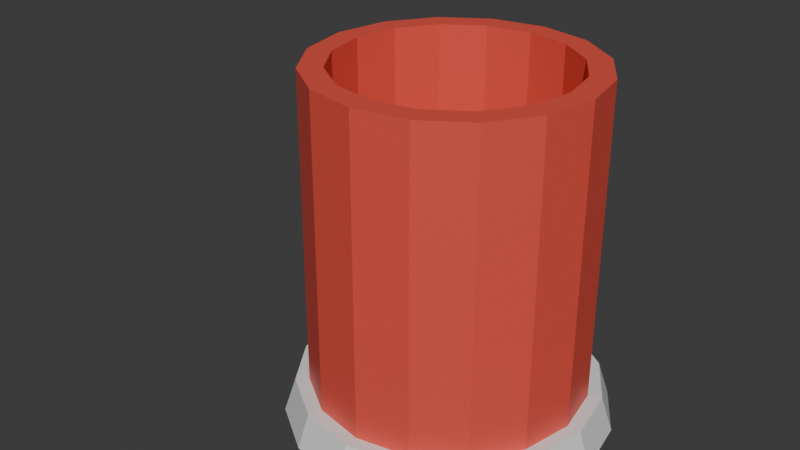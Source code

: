 # Source: BeerMug.blend  (saved by Blender 4.4.30; exported with 4.5.12 LTS)
import bpy
from mathutils import Matrix  # noqa: F401  (used for matrix-valued properties, if any)

bpy.ops.wm.read_factory_settings(use_empty=True)
scene = bpy.context.scene
scene.name = 'Scene'

# ---- collections
col_collection = bpy.data.collections.new('Collection'); scene.collection.children.link(col_collection)

# ---- materials (node trees are filled in below, after node groups)
mat_wood = bpy.data.materials.new('Wood')
mat_base = bpy.data.materials.new('Base')
mat_handle = bpy.data.materials.new('Handle')

# ---- material node trees
mat_wood.use_nodes = True; mat_wood.node_tree.nodes.clear()
_N = mat_wood.node_tree.nodes; _L = mat_wood.node_tree.links
n0 = _N.new('ShaderNodeBsdfPrincipled'); n0.name = 'Principled BSDF'; n0.location = (10, 300)
n0.inputs[0].default_value = (0.8001, 0.08766, 0.06047, 1.0)
n1 = _N.new('ShaderNodeOutputMaterial'); n1.name = 'Material Output'; n1.location = (300, 300)
_L.new(n0.outputs[0], n1.inputs[0])
n1.is_active_output = True
mat_base.use_nodes = True; mat_base.node_tree.nodes.clear()
_N = mat_base.node_tree.nodes; _L = mat_base.node_tree.links
n0 = _N.new('ShaderNodeBsdfPrincipled'); n0.name = 'Principled BSDF'; n0.location = (10, 300)
n1 = _N.new('ShaderNodeOutputMaterial'); n1.name = 'Material Output'; n1.location = (300, 300)
_L.new(n0.outputs[0], n1.inputs[0])
n1.is_active_output = True
mat_handle.use_nodes = True; mat_handle.node_tree.nodes.clear()
_N = mat_handle.node_tree.nodes; _L = mat_handle.node_tree.links
n0 = _N.new('ShaderNodeBsdfPrincipled'); n0.name = 'Principled BSDF'; n0.location = (10, 300)
n1 = _N.new('ShaderNodeOutputMaterial'); n1.name = 'Material Output'; n1.location = (300, 300)
_L.new(n0.outputs[0], n1.inputs[0])
n1.is_active_output = True

# ---- world
world_world = bpy.data.worlds.new('World'); scene.world = world_world
world_world.use_nodes = True; world_world.node_tree.nodes.clear()
_N = world_world.node_tree.nodes; _L = world_world.node_tree.links
n0 = _N.new('ShaderNodeOutputWorld'); n0.name = 'World Output'; n0.location = (300, 300)
n1 = _N.new('ShaderNodeBackground'); n1.name = 'Background'; n1.location = (10, 300)
n1.inputs[0].default_value = (0.05088, 0.05088, 0.05088, 1.0)
_L.new(n1.outputs[0], n0.inputs[0])
n0.is_active_output = True
world_world.color = (0.05088, 0.05088, 0.05088)
world_world.sun_shadow_jitter_overblur = 0.0

# ---- meshes
me_cylinder = bpy.data.meshes.new('Cylinder')
me_cylinder.from_pydata([(2.633e-11, 0.05377, -0.05), (0.0, 0.05, 0.05852), (0.02058, 0.04968, -0.05), (0.01913, 0.04619, 0.05852), (0.03802, 0.03802, -0.05), (0.03536, 0.03536, 0.05852), (0.04968, 0.02058, -0.05), (0.04619, 0.01913, 0.05852), (0.05377, 3.51e-11, -0.05), (0.05, 0.0, 0.05852), (0.04968, -0.02058, -0.05), (0.04619, -0.01913, 0.05852), (0.03802, -0.03802, -0.05), (0.03536, -0.03536, 0.05852), (0.02058, -0.04968, -0.05), (0.01913, -0.04619, 0.05852), (2.633e-11, -0.05377, -0.05), (0.0, -0.05, 0.05852), (-0.02058, -0.04968, -0.05), (-0.01913, -0.04619, 0.05852), (-0.03802, -0.03802, -0.05), (-0.03536, -0.03536, 0.05852), (-0.04968, -0.02058, -0.05), (-0.04619, -0.01913, 0.05852), (-0.05377, 3.51e-11, -0.05), (-0.05, 0.0, 0.05852), (-0.04968, 0.02058, -0.05), (-0.04619, 0.01913, 0.05852), (-0.03802, 0.03802, -0.05), (-0.03536, 0.03536, 0.05852), (-0.02058, 0.04968, -0.05), (-0.01913, 0.04619, 0.05852), (0.0, 0.05, -0.03925), (0.01913, 0.04619, -0.03925), (0.03536, 0.03536, -0.03925), (0.04619, 0.01913, -0.03925), (0.05, 0.0, -0.03925), (0.04619, -0.01913, -0.03925), (0.03536, -0.03536, -0.03925), (0.01913, -0.04619, -0.03925), (0.0, -0.05, -0.03925), (-0.01913, -0.04619, -0.03925), (-0.03536, -0.03536, -0.03925), (-0.04619, -0.01913, -0.03925), (-0.05, 0.0, -0.03925), (-0.04619, 0.01913, -0.03925), (-0.03536, 0.03536, -0.03925), (-0.01913, 0.04619, -0.03925), (2.633e-11, 0.05918, -0.05), (0.02265, 0.05468, -0.05), (0.02106, 0.05084, -0.03925), (0.04185, 0.04185, -0.05), (0.03891, 0.03891, -0.03925), (0.05468, 0.02265, -0.05), (0.05084, 0.02106, -0.03925), (0.05918, -4.05e-11, -0.05), (0.05503, -7.03e-11, -0.03925), (0.05468, -0.02265, -0.05), (0.05084, -0.02106, -0.03925), (0.04185, -0.04185, -0.05), (0.03891, -0.03891, -0.03925), (0.02265, -0.05468, -0.05), (0.02106, -0.05084, -0.03925), (2.633e-11, -0.05918, -0.05), (0.0, -0.05503, -0.03925), (-0.02265, -0.05468, -0.05), (-0.02106, -0.05084, -0.03925), (-0.04185, -0.04185, -0.05), (-0.03891, -0.03891, -0.03925), (-0.05468, -0.02265, -0.05), (-0.05084, -0.02106, -0.03925), (-0.05918, -4.05e-11, -0.05), (-0.05503, -7.03e-11, -0.03925), (-0.05468, 0.02265, -0.05), (-0.05084, 0.02106, -0.03925), (-0.04185, 0.04185, -0.05), (-0.03891, 0.03891, -0.03925), (-0.02265, 0.05468, -0.05), (-0.02106, 0.05084, -0.03925), (0.0, 0.05503, -0.03925), (0.01588, 0.03833, 0.05852), (-9.912e-11, 0.04149, 0.05852), (0.02933, 0.02933, 0.05852), (0.03833, 0.01588, 0.05852), (0.04149, -7.93e-11, 0.05852), (0.03833, -0.01588, 0.05852), (0.02933, -0.02933, 0.05852), (0.01588, -0.03833, 0.05852), (-9.912e-11, -0.04149, 0.05852), (-0.01588, -0.03833, 0.05852), (-0.02933, -0.02933, 0.05852), (-0.03833, -0.01588, 0.05852), (-0.04149, -7.93e-11, 0.05852), (-0.03833, 0.01588, 0.05852), (-0.02933, 0.02933, 0.05852), (-0.01588, 0.03833, 0.05852), (0.01588, 0.03833, -0.03555), (-9.912e-11, 0.04149, -0.03555), (0.02933, 0.02933, -0.03555), (0.03833, 0.01588, -0.03555), (0.04149, -7.93e-11, -0.03555), (0.03833, -0.01588, -0.03555), (0.02933, -0.02933, -0.03555), (0.01588, -0.03833, -0.03555), (-9.912e-11, -0.04149, -0.03555), (-0.01588, -0.03833, -0.03555), (-0.02933, -0.02933, -0.03555), (-0.03833, -0.01588, -0.03555), (-0.04149, -7.93e-11, -0.03555), (-0.03833, 0.01588, -0.03555), (-0.02933, 0.02933, -0.03555), (-0.01588, 0.03833, -0.03555)], [], [(32, 1, 3, 33), (33, 3, 5, 34), (34, 5, 7, 35), (35, 7, 9, 36), (36, 9, 11, 37), (37, 11, 13, 38), (38, 13, 15, 39), (39, 15, 17, 40), (40, 17, 19, 41), (41, 19, 21, 42), (42, 21, 23, 43), (43, 23, 25, 44), (44, 25, 27, 45), (45, 27, 29, 46), (13, 11, 85, 86), (46, 29, 31, 47), (47, 31, 1, 32), (0, 2, 4, 6, 8, 10, 12, 14, 16, 18, 20, 22, 24, 26, 28, 30), (43, 44, 72, 70), (2, 0, 48, 49), (44, 45, 74, 72), (28, 26, 73, 75), (10, 8, 55, 57), (45, 46, 76, 74), (32, 33, 50, 79), (18, 16, 63, 65), (46, 47, 78, 76), (33, 34, 52, 50), (47, 32, 79, 78), (26, 24, 71, 73), (8, 6, 53, 55), (34, 35, 54, 52), (35, 36, 56, 54), (16, 14, 61, 63), (77, 78, 79, 48), (75, 76, 78, 77), (73, 74, 76, 75), (71, 72, 74, 73), (69, 70, 72, 71), (67, 68, 70, 69), (65, 66, 68, 67), (63, 64, 66, 65), (61, 62, 64, 63), (59, 60, 62, 61), (57, 58, 60, 59), (55, 56, 58, 57), (53, 54, 56, 55), (51, 52, 54, 53), (49, 50, 52, 51), (48, 79, 50, 49), (20, 18, 65, 67), (42, 43, 70, 68), (12, 10, 57, 59), (30, 28, 75, 77), (41, 42, 68, 66), (40, 41, 66, 64), (4, 2, 49, 51), (22, 20, 67, 69), (39, 40, 64, 62), (14, 12, 59, 61), (0, 30, 77, 48), (38, 39, 62, 60), (37, 38, 60, 58), (6, 4, 51, 53), (24, 22, 69, 71), (36, 37, 58, 56), (87, 86, 102, 103), (23, 21, 90, 91), (1, 31, 95, 81), (9, 7, 83, 84), (19, 17, 88, 89), (29, 27, 93, 94), (5, 3, 80, 82), (15, 13, 86, 87), (25, 23, 91, 92), (11, 9, 84, 85), (21, 19, 89, 90), (31, 29, 94, 95), (7, 5, 82, 83), (17, 15, 87, 88), (3, 1, 81, 80), (27, 25, 92, 93), (96, 97, 111, 110, 109, 108, 107, 106, 105, 104, 103, 102, 101, 100, 99, 98), (95, 94, 110, 111), (88, 87, 103, 104), (80, 81, 97, 96), (81, 95, 111, 97), (89, 88, 104, 105), (82, 80, 96, 98), (90, 89, 105, 106), (83, 82, 98, 99), (91, 90, 106, 107), (84, 83, 99, 100), (92, 91, 107, 108), (85, 84, 100, 101), (93, 92, 108, 109), (86, 85, 101, 102), (94, 93, 109, 110)])
me_cylinder.polygons.foreach_set('material_index', [0, 0, 0, 0, 0, 0, 0, 0, 0, 0, 0, 0, 0, 0, 0, 0, 0, 1, 1, 1, 1, 1, 1, 1, 1, 1, 1, 1, 1, 1, 1, 1, 1, 1, 1, 1, 1, 1, 1, 1, 1, 1, 1, 1, 1, 1, 1, 1, 1, 1, 1, 1, 1, 1, 1, 1, 1, 1, 1, 1, 1, 1, 1, 1, 1, 1, 0, 0, 0, 0, 0, 0, 0, 0, 0, 0, 0, 0, 0, 0, 0, 0, 0, 0, 0, 0, 0, 0, 0, 0, 0, 0, 0, 0, 0, 0, 0, 0])
_uv = me_cylinder.uv_layers.new(name='UVMap')
_uv.uv.foreach_set('vector', [1.0, 0.5496, 1.0, 1.0, 0.9375, 1.0, 0.9375, 0.5496, 0.9375, 0.5496, 0.9375, 1.0, 0.875, 1.0, 0.875, 0.5496, 0.875, 0.5496, 0.875, 1.0, 0.8125, 1.0, 0.8125, 0.5496, 0.8125, 0.5496, 0.8125, 1.0, 0.75, 1.0, 0.75, 0.5496, 0.75, 0.5496, 0.75, 1.0, 0.6875, 1.0, 0.6875, 0.5496, 0.6875, 0.5496, 0.6875, 1.0, 0.625, 1.0, 0.625, 0.5496, 0.625, 0.5496, 0.625, 1.0, 0.5625, 1.0, 0.5625, 0.5496, 0.5625, 0.5496, 0.5625, 1.0, 0.5, 1.0, 0.5, 0.5496, 0.5, 0.5496, 0.5, 1.0, 0.4375, 1.0, 0.4375, 0.5496, 0.4375, 0.5496, 0.4375, 1.0, 0.375, 1.0, 0.375, 0.5496, 0.375, 0.5496, 0.375, 1.0, 0.3125, 1.0, 0.3125, 0.5496, 0.3125, 0.5496, 0.3125, 1.0, 0.25, 1.0, 0.25, 0.5496, 0.25, 0.5496, 0.25, 1.0, 0.1875, 1.0, 0.1875, 0.5496, 0.1875, 0.5496, 0.1875, 1.0, 0.125, 1.0, 0.125, 0.5496, 0.625, 1.0, 0.6875, 1.0, 0.6875, 1.0, 0.625, 1.0, 0.125, 0.5496, 0.125, 1.0, 0.0625, 1.0, 0.0625, 0.5496, 0.0625, 0.5496, 0.0625, 1.0, 0.0, 1.0, 0.0, 0.5496, 0.75, 0.49, 0.8418, 0.4717, 0.9197, 0.4197, 0.9717, 0.3418, 0.99, 0.25, 0.9717, 0.1582, 0.9197, 0.08029, 0.8418, 0.02827, 0.75, 0.01, 0.6582, 0.02827, 0.5803, 0.08029, 0.5283, 0.1582, 0.51, 0.25, 0.5283, 0.3418, 0.5803, 0.4197, 0.6582, 0.4717, 0.3125, 0.5496, 0.25, 0.5496, 0.25, 0.5496, 0.3125, 0.5496, 0.8418, 0.4717, 0.75, 0.49, 0.75, 0.49, 0.8418, 0.4717, 0.25, 0.5496, 0.1875, 0.5496, 0.1875, 0.5496, 0.25, 0.5496, 0.5803, 0.4197, 0.5283, 0.3418, 0.5283, 0.3418, 0.5803, 0.4197, 0.9717, 0.1582, 0.99, 0.25, 0.99, 0.25, 0.9717, 0.1582, 0.1875, 0.5496, 0.125, 0.5496, 0.125, 0.5496, 0.1875, 0.5496, 1.0, 0.5496, 0.9375, 0.5496, 0.9375, 0.5496, 1.0, 0.5496, 0.6582, 0.02827, 0.75, 0.01, 0.75, 0.01, 0.6582, 0.02827, 0.125, 0.5496, 0.0625, 0.5496, 0.0625, 0.5496, 0.125, 0.5496, 0.9375, 0.5496, 0.875, 0.5496, 0.875, 0.5496, 0.9375, 0.5496, 0.0625, 0.5496, 0.0, 0.5496, 0.0, 0.5496, 0.0625, 0.5496, 0.5283, 0.3418, 0.51, 0.25, 0.51, 0.25, 0.5283, 0.3418, 0.99, 0.25, 0.9717, 0.3418, 0.9717, 0.3418, 0.99, 0.25, 0.875, 0.5496, 0.8125, 0.5496, 0.8125, 0.5496, 0.875, 0.5496, 0.8125, 0.5496, 0.75, 0.5496, 0.75, 0.5496, 0.8125, 0.5496, 0.75, 0.01, 0.8418, 0.02827, 0.8418, 0.02827, 0.75, 0.01, 0.0625, 0.5, 0.0625, 0.5496, 0.0, 0.5496, 0.0, 0.5, 0.125, 0.5, 0.125, 0.5496, 0.0625, 0.5496, 0.0625, 0.5, 0.1875, 0.5, 0.1875, 0.5496, 0.125, 0.5496, 0.125, 0.5, 0.25, 0.5, 0.25, 0.5496, 0.1875, 0.5496, 0.1875, 0.5, 0.3125, 0.5, 0.3125, 0.5496, 0.25, 0.5496, 0.25, 0.5, 0.375, 0.5, 0.375, 0.5496, 0.3125, 0.5496, 0.3125, 0.5, 0.4375, 0.5, 0.4375, 0.5496, 0.375, 0.5496, 0.375, 0.5, 0.5, 0.5, 0.5, 0.5496, 0.4375, 0.5496, 0.4375, 0.5, 0.5625, 0.5, 0.5625, 0.5496, 0.5, 0.5496, 0.5, 0.5, 0.625, 0.5, 0.625, 0.5496, 0.5625, 0.5496, 0.5625, 0.5, 0.6875, 0.5, 0.6875, 0.5496, 0.625, 0.5496, 0.625, 0.5, 0.75, 0.5, 0.75, 0.5496, 0.6875, 0.5496, 0.6875, 0.5, 0.8125, 0.5, 0.8125, 0.5496, 0.75, 0.5496, 0.75, 0.5, 0.875, 0.5, 0.875, 0.5496, 0.8125, 0.5496, 0.8125, 0.5, 0.9375, 0.5, 0.9375, 0.5496, 0.875, 0.5496, 0.875, 0.5, 1.0, 0.5, 1.0, 0.5496, 0.9375, 0.5496, 0.9375, 0.5, 0.5803, 0.08029, 0.6582, 0.02827, 0.6582, 0.02827, 0.5803, 0.08029, 0.375, 0.5496, 0.3125, 0.5496, 0.3125, 0.5496, 0.375, 0.5496, 0.9197, 0.08029, 0.9717, 0.1582, 0.9717, 0.1582, 0.9197, 0.08029, 0.6582, 0.4717, 0.5803, 0.4197, 0.5803, 0.4197, 0.6582, 0.4717, 0.4375, 0.5496, 0.375, 0.5496, 0.375, 0.5496, 0.4375, 0.5496, 0.5, 0.5496, 0.4375, 0.5496, 0.4375, 0.5496, 0.5, 0.5496, 0.9197, 0.4197, 0.8418, 0.4717, 0.8418, 0.4717, 0.9197, 0.4197, 0.5283, 0.1582, 0.5803, 0.08029, 0.5803, 0.08029, 0.5283, 0.1582, 0.5625, 0.5496, 0.5, 0.5496, 0.5, 0.5496, 0.5625, 0.5496, 0.8418, 0.02827, 0.9197, 0.08029, 0.9197, 0.08029, 0.8418, 0.02827, 0.75, 0.49, 0.6582, 0.4717, 0.6582, 0.4717, 0.75, 0.49, 0.625, 0.5496, 0.5625, 0.5496, 0.5625, 0.5496, 0.625, 0.5496, 0.6875, 0.5496, 0.625, 0.5496, 0.625, 0.5496, 0.6875, 0.5496, 0.9717, 0.3418, 0.9197, 0.4197, 0.9197, 0.4197, 0.9717, 0.3418, 0.51, 0.25, 0.5283, 0.1582, 0.5283, 0.1582, 0.51, 0.25, 0.75, 0.5496, 0.6875, 0.5496, 0.6875, 0.5496, 0.75, 0.5496, 0.5625, 1.0, 0.625, 1.0, 0.625, 1.0, 0.5625, 1.0, 0.3125, 1.0, 0.375, 1.0, 0.375, 1.0, 0.3125, 1.0, 0.0, 1.0, 0.0625, 1.0, 0.0625, 1.0, 0.0, 1.0, 0.75, 1.0, 0.8125, 1.0, 0.8125, 1.0, 0.75, 1.0, 0.4375, 1.0, 0.5, 1.0, 0.5, 1.0, 0.4375, 1.0, 0.125, 1.0, 0.1875, 1.0, 0.1875, 1.0, 0.125, 1.0, 0.875, 1.0, 0.9375, 1.0, 0.9375, 1.0, 0.875, 1.0, 0.5625, 1.0, 0.625, 1.0, 0.625, 1.0, 0.5625, 1.0, 0.25, 1.0, 0.3125, 1.0, 0.3125, 1.0, 0.25, 1.0, 0.6875, 1.0, 0.75, 1.0, 0.75, 1.0, 0.6875, 1.0, 0.375, 1.0, 0.4375, 1.0, 0.4375, 1.0, 0.375, 1.0, 0.0625, 1.0, 0.125, 1.0, 0.125, 1.0, 0.0625, 1.0, 0.8125, 1.0, 0.875, 1.0, 0.875, 1.0, 0.8125, 1.0, 0.5, 1.0, 0.5625, 1.0, 0.5625, 1.0, 0.5, 1.0, 0.9375, 1.0, 1.0, 1.0, 1.0, 1.0, 0.9375, 1.0, 0.1875, 1.0, 0.25, 1.0, 0.25, 1.0, 0.1875, 1.0, 0.3418, 0.4717, 0.25, 0.49, 0.1582, 0.4717, 0.08029, 0.4197, 0.02827, 0.3418, 0.01, 0.25, 0.02827, 0.1582, 0.08029, 0.08029, 0.1582, 0.02827, 0.25, 0.01, 0.3418, 0.02827, 0.4197, 0.08029, 0.4717, 0.1582, 0.49, 0.25, 0.4717, 0.3418, 0.4197, 0.4197, 0.0625, 1.0, 0.125, 1.0, 0.125, 1.0, 0.0625, 1.0, 0.5, 1.0, 0.5625, 1.0, 0.5625, 1.0, 0.5, 1.0, 0.9375, 1.0, 1.0, 1.0, 1.0, 1.0, 0.9375, 1.0, 0.0, 1.0, 0.0625, 1.0, 0.0625, 1.0, 0.0, 1.0, 0.4375, 1.0, 0.5, 1.0, 0.5, 1.0, 0.4375, 1.0, 0.875, 1.0, 0.9375, 1.0, 0.9375, 1.0, 0.875, 1.0, 0.375, 1.0, 0.4375, 1.0, 0.4375, 1.0, 0.375, 1.0, 0.8125, 1.0, 0.875, 1.0, 0.875, 1.0, 0.8125, 1.0, 0.3125, 1.0, 0.375, 1.0, 0.375, 1.0, 0.3125, 1.0, 0.75, 1.0, 0.8125, 1.0, 0.8125, 1.0, 0.75, 1.0, 0.25, 1.0, 0.3125, 1.0, 0.3125, 1.0, 0.25, 1.0, 0.6875, 1.0, 0.75, 1.0, 0.75, 1.0, 0.6875, 1.0, 0.1875, 1.0, 0.25, 1.0, 0.25, 1.0, 0.1875, 1.0, 0.625, 1.0, 0.6875, 1.0, 0.6875, 1.0, 0.625, 1.0, 0.125, 1.0, 0.1875, 1.0, 0.1875, 1.0, 0.125, 1.0])
me_cylinder.materials.append(mat_wood)
me_cylinder.materials.append(mat_base)
me_cylinder.update()
me_nurbspath = bpy.data.meshes.new('NurbsPath')
me_nurbspath.from_pydata([(0.197, -0.005, 0.01405), (0.197, 0.005, 0.01405), (0.1948, 0.01, 0.02243), (0.1926, 0.005, 0.03082), (0.1926, -0.005, 0.03082), (0.1948, -0.01, 0.02243), (0.1962, -0.005, 0.1), (0.1962, 0.005, 0.1), (0.1943, 0.01, 0.09158), (0.1925, 0.005, 0.08313), (0.1925, -0.005, 0.08313), (0.1943, -0.01, 0.09158), (0.1962, -0.005, 0.1), (0.1962, 0.005, 0.1), (0.1943, 0.01, 0.09158), (0.1925, 0.005, 0.08313), (0.1925, -0.005, 0.08313), (0.1943, -0.01, 0.09158), (0.1908, -0.005, 0.1011), (0.1908, 0.005, 0.1011), (0.1894, 0.01, 0.09254), (0.188, 0.005, 0.08399), (0.188, -0.005, 0.08399), (0.1894, -0.01, 0.09254), (0.1857, -0.005, 0.1018), (0.1857, 0.005, 0.1018), (0.1848, 0.01, 0.09316), (0.184, 0.005, 0.08454), (0.184, -0.005, 0.08454), (0.1848, -0.01, 0.09316), (0.1809, -0.005, 0.1021), (0.1809, 0.005, 0.1021), (0.1806, 0.01, 0.09346), (0.1803, 0.005, 0.08481), (0.1803, -0.005, 0.08481), (0.1806, -0.01, 0.09346), (0.1763, -0.005, 0.1021), (0.1763, 0.005, 0.1021), (0.1766, 0.01, 0.09347), (0.177, 0.005, 0.08481), (0.177, -0.005, 0.08481), (0.1766, -0.01, 0.09347), (0.172, -0.005, 0.1018), (0.172, 0.005, 0.1018), (0.173, 0.01, 0.09318), (0.174, 0.005, 0.08459), (0.174, -0.005, 0.08459), (0.173, -0.01, 0.09318), (0.1678, -0.005, 0.1011), (0.1678, 0.005, 0.1011), (0.1696, 0.01, 0.09263), (0.1714, 0.005, 0.08416), (0.1714, -0.005, 0.08416), (0.1696, -0.01, 0.09263), (0.1639, -0.005, 0.1001), (0.1639, 0.005, 0.1001), (0.1665, 0.01, 0.09182), (0.1691, 0.005, 0.08355), (0.1691, -0.005, 0.08355), (0.1665, -0.01, 0.09182), (0.1603, -0.005, 0.09875), (0.1603, 0.005, 0.09875), (0.1636, 0.01, 0.09077), (0.167, 0.005, 0.0828), (0.167, -0.005, 0.0828), (0.1636, -0.01, 0.09077), (0.1568, -0.005, 0.0971), (0.1568, 0.005, 0.0971), (0.161, 0.01, 0.0895), (0.1652, 0.005, 0.08191), (0.1652, -0.005, 0.08191), (0.161, -0.01, 0.0895), (0.1537, -0.005, 0.09516), (0.1537, 0.005, 0.09516), (0.1586, 0.01, 0.08802), (0.1635, 0.005, 0.08088), (0.1635, -0.005, 0.08088), (0.1586, -0.01, 0.08802), (0.1508, -0.005, 0.09296), (0.1508, 0.005, 0.09296), (0.1564, 0.01, 0.08634), (0.162, 0.005, 0.07972), (0.162, -0.005, 0.07972), (0.1564, -0.01, 0.08634), (0.1482, -0.005, 0.09054), (0.1482, 0.005, 0.09054), (0.1544, 0.01, 0.08448), (0.1606, 0.005, 0.07842), (0.1606, -0.005, 0.07842), (0.1544, -0.01, 0.08448), (0.1459, -0.005, 0.08794), (0.1459, 0.005, 0.08794), (0.1526, 0.01, 0.08246), (0.1593, 0.005, 0.07699), (0.1593, -0.005, 0.07699), (0.1526, -0.01, 0.08246), (0.1438, -0.005, 0.08518), (0.1438, 0.005, 0.08518), (0.151, 0.01, 0.08029), (0.1581, 0.005, 0.0754), (0.1581, -0.005, 0.0754), (0.151, -0.01, 0.08029), (0.142, -0.005, 0.0823), (0.142, 0.005, 0.0823), (0.1495, 0.01, 0.07799), (0.157, 0.005, 0.07367), (0.157, -0.005, 0.07367), (0.1495, -0.01, 0.07799), (0.1405, -0.005, 0.07932), (0.1405, 0.005, 0.07932), (0.1483, 0.01, 0.07556), (0.1561, 0.005, 0.07181), (0.1561, -0.005, 0.07181), (0.1483, -0.01, 0.07556), (0.1391, -0.005, 0.07626), (0.1391, 0.005, 0.07626), (0.1471, 0.01, 0.07304), (0.1552, 0.005, 0.06982), (0.1552, -0.005, 0.06982), (0.1471, -0.01, 0.07304), (0.138, -0.005, 0.07313), (0.138, 0.005, 0.07313), (0.1462, 0.01, 0.07042), (0.1544, 0.005, 0.06771), (0.1544, -0.005, 0.06771), (0.1462, -0.01, 0.07042), (0.137, -0.005, 0.06995), (0.137, 0.005, 0.06995), (0.1454, 0.01, 0.06773), (0.1538, 0.005, 0.06551), (0.1538, -0.005, 0.06551), (0.1454, -0.01, 0.06773), (0.1363, -0.005, 0.06673), (0.1363, 0.005, 0.06673), (0.1448, 0.01, 0.06498), (0.1532, 0.005, 0.06323), (0.1532, -0.005, 0.06323), (0.1448, -0.01, 0.06498), (0.1357, -0.005, 0.06348), (0.1357, 0.005, 0.06348), (0.1443, 0.01, 0.06218), (0.1528, 0.005, 0.06089), (0.1528, -0.005, 0.06089), (0.1443, -0.01, 0.06218), (0.1353, -0.005, 0.06021), (0.1353, 0.005, 0.06021), (0.1439, 0.01, 0.05936), (0.1525, 0.005, 0.05851), (0.1525, -0.005, 0.05851), (0.1439, -0.01, 0.05936), (0.135, -0.005, 0.05693), (0.135, 0.005, 0.05693), (0.1437, 0.01, 0.05652), (0.1523, 0.005, 0.05611), (0.1523, -0.005, 0.05611), (0.1437, -0.01, 0.05652), (0.135, -0.005, 0.05365), (0.135, 0.005, 0.05365), (0.1436, 0.01, 0.05368), (0.1523, 0.005, 0.05372), (0.1523, -0.005, 0.05372), (0.1436, -0.01, 0.05368), (0.1351, -0.005, 0.05037), (0.1351, 0.005, 0.05037), (0.1437, 0.01, 0.05086), (0.1524, 0.005, 0.05135), (0.1524, -0.005, 0.05135), (0.1437, -0.01, 0.05086), (0.1353, -0.005, 0.04711), (0.1353, 0.005, 0.04711), (0.144, 0.01, 0.04807), (0.1526, 0.005, 0.04903), (0.1526, -0.005, 0.04903), (0.144, -0.01, 0.04807), (0.1358, -0.005, 0.04388), (0.1358, 0.005, 0.04388), (0.1443, 0.01, 0.04532), (0.1529, 0.005, 0.04677), (0.1529, -0.005, 0.04677), (0.1443, -0.01, 0.04532), (0.1364, -0.005, 0.04067), (0.1364, 0.005, 0.04067), (0.1449, 0.01, 0.04263), (0.1533, 0.005, 0.04459), (0.1533, -0.005, 0.04459), (0.1449, -0.01, 0.04263), (0.1373, -0.005, 0.03752), (0.1373, 0.005, 0.03752), (0.1456, 0.01, 0.04002), (0.1539, 0.005, 0.04253), (0.1539, -0.005, 0.04253), (0.1456, -0.01, 0.04002), (0.1383, -0.005, 0.03442), (0.1383, 0.005, 0.03442), (0.1464, 0.01, 0.0375), (0.1545, 0.005, 0.04058), (0.1545, -0.005, 0.04058), (0.1464, -0.01, 0.0375), (0.1396, -0.005, 0.03138), (0.1396, 0.005, 0.03138), (0.1474, 0.01, 0.03508), (0.1553, 0.005, 0.03877), (0.1553, -0.005, 0.03877), (0.1474, -0.01, 0.03508), (0.1411, -0.005, 0.02844), (0.1411, 0.005, 0.02844), (0.1486, 0.01, 0.03278), (0.1561, 0.005, 0.03711), (0.1561, -0.005, 0.03711), (0.1486, -0.01, 0.03278), (0.143, -0.005, 0.02561), (0.143, 0.005, 0.02561), (0.15, 0.01, 0.03061), (0.1571, 0.005, 0.0356), (0.1571, -0.005, 0.0356), (0.15, -0.01, 0.03061), (0.145, -0.005, 0.02293), (0.145, 0.005, 0.02293), (0.1516, 0.01, 0.02859), (0.1582, 0.005, 0.03425), (0.1582, -0.005, 0.03425), (0.1516, -0.01, 0.02859), (0.1474, -0.005, 0.02043), (0.1474, 0.005, 0.02043), (0.1534, 0.01, 0.02673), (0.1593, 0.005, 0.03304), (0.1593, -0.005, 0.03304), (0.1534, -0.01, 0.02673), (0.1501, -0.005, 0.01815), (0.1501, 0.005, 0.01815), (0.1554, 0.01, 0.02505), (0.1606, 0.005, 0.03196), (0.1606, -0.005, 0.03196), (0.1554, -0.01, 0.02505), (0.1531, -0.005, 0.01613), (0.1531, 0.005, 0.01613), (0.1576, 0.01, 0.02357), (0.162, 0.005, 0.031), (0.162, -0.005, 0.031), (0.1576, -0.01, 0.02357), (0.1564, -0.005, 0.01441), (0.1564, 0.005, 0.01441), (0.16, 0.01, 0.02228), (0.1636, 0.005, 0.03016), (0.1636, -0.005, 0.03016), (0.16, -0.01, 0.02228), (0.1599, -0.005, 0.01302), (0.1599, 0.005, 0.01302), (0.1627, 0.01, 0.02122), (0.1654, 0.005, 0.02943), (0.1654, -0.005, 0.02943), (0.1627, -0.01, 0.02122), (0.1637, -0.005, 0.01196), (0.1637, 0.005, 0.01196), (0.1656, 0.01, 0.0204), (0.1676, 0.005, 0.02884), (0.1676, -0.005, 0.02884), (0.1656, -0.01, 0.0204), (0.1677, -0.005, 0.01124), (0.1677, 0.005, 0.01124), (0.1688, 0.01, 0.01982), (0.17, 0.005, 0.02841), (0.17, -0.005, 0.02841), (0.1688, -0.01, 0.01982), (0.1719, -0.005, 0.01086), (0.1719, 0.005, 0.01086), (0.1723, 0.01, 0.01951), (0.1728, 0.005, 0.02816), (0.1728, -0.005, 0.02816), (0.1723, -0.01, 0.01951), (0.1764, -0.005, 0.01082), (0.1764, 0.005, 0.01082), (0.1762, 0.01, 0.01948), (0.1759, 0.005, 0.02814), (0.1759, -0.005, 0.02814), (0.1762, -0.01, 0.01948), (0.1811, -0.005, 0.01112), (0.1811, 0.005, 0.01112), (0.1803, 0.01, 0.01974), (0.1795, 0.005, 0.02837), (0.1795, -0.005, 0.02837), (0.1803, -0.01, 0.01974), (0.1861, -0.005, 0.01176), (0.1861, 0.005, 0.01176), (0.1848, 0.01, 0.02031), (0.1834, 0.005, 0.02887), (0.1834, -0.005, 0.02887), (0.1848, -0.01, 0.02031), (0.1914, -0.005, 0.01273), (0.1914, 0.005, 0.01273), (0.1896, 0.01, 0.02121), (0.1878, 0.005, 0.02968), (0.1878, -0.005, 0.02968), (0.1896, -0.01, 0.02121), (0.197, -0.005, 0.01405), (0.197, 0.005, 0.01405), (0.1948, 0.01, 0.02243), (0.1926, 0.005, 0.03082), (0.1926, -0.005, 0.03082), (0.1948, -0.01, 0.02243)], [], [(2, 0, 1), (2, 5, 0), (3, 5, 2), (3, 4, 5), (8, 10, 9), (8, 11, 10), (7, 11, 8), (7, 6, 11), (12, 18, 23, 17), (13, 19, 18, 12), (14, 20, 19, 13), (15, 21, 20, 14), (16, 22, 21, 15), (17, 23, 22, 16), (18, 24, 29, 23), (19, 25, 24, 18), (20, 26, 25, 19), (21, 27, 26, 20), (22, 28, 27, 21), (23, 29, 28, 22), (24, 30, 35, 29), (25, 31, 30, 24), (26, 32, 31, 25), (27, 33, 32, 26), (28, 34, 33, 27), (29, 35, 34, 28), (30, 36, 41, 35), (31, 37, 36, 30), (32, 38, 37, 31), (33, 39, 38, 32), (34, 40, 39, 33), (35, 41, 40, 34), (36, 42, 47, 41), (37, 43, 42, 36), (38, 44, 43, 37), (39, 45, 44, 38), (40, 46, 45, 39), (41, 47, 46, 40), (42, 48, 53, 47), (43, 49, 48, 42), (44, 50, 49, 43), (45, 51, 50, 44), (46, 52, 51, 45), (47, 53, 52, 46), (48, 54, 59, 53), (49, 55, 54, 48), (50, 56, 55, 49), (51, 57, 56, 50), (52, 58, 57, 51), (53, 59, 58, 52), (54, 60, 65, 59), (55, 61, 60, 54), (56, 62, 61, 55), (57, 63, 62, 56), (58, 64, 63, 57), (59, 65, 64, 58), (60, 66, 71, 65), (61, 67, 66, 60), (62, 68, 67, 61), (63, 69, 68, 62), (64, 70, 69, 63), (65, 71, 70, 64), (66, 72, 77, 71), (67, 73, 72, 66), (68, 74, 73, 67), (69, 75, 74, 68), (70, 76, 75, 69), (71, 77, 76, 70), (72, 78, 83, 77), (73, 79, 78, 72), (74, 80, 79, 73), (75, 81, 80, 74), (76, 82, 81, 75), (77, 83, 82, 76), (78, 84, 89, 83), (79, 85, 84, 78), (80, 86, 85, 79), (81, 87, 86, 80), (82, 88, 87, 81), (83, 89, 88, 82), (84, 90, 95, 89), (85, 91, 90, 84), (86, 92, 91, 85), (87, 93, 92, 86), (88, 94, 93, 87), (89, 95, 94, 88), (90, 96, 101, 95), (91, 97, 96, 90), (92, 98, 97, 91), (93, 99, 98, 92), (94, 100, 99, 93), (95, 101, 100, 94), (96, 102, 107, 101), (97, 103, 102, 96), (98, 104, 103, 97), (99, 105, 104, 98), (100, 106, 105, 99), (101, 107, 106, 100), (102, 108, 113, 107), (103, 109, 108, 102), (104, 110, 109, 103), (105, 111, 110, 104), (106, 112, 111, 105), (107, 113, 112, 106), (108, 114, 119, 113), (109, 115, 114, 108), (110, 116, 115, 109), (111, 117, 116, 110), (112, 118, 117, 111), (113, 119, 118, 112), (114, 120, 125, 119), (115, 121, 120, 114), (116, 122, 121, 115), (117, 123, 122, 116), (118, 124, 123, 117), (119, 125, 124, 118), (120, 126, 131, 125), (121, 127, 126, 120), (122, 128, 127, 121), (123, 129, 128, 122), (124, 130, 129, 123), (125, 131, 130, 124), (126, 132, 137, 131), (127, 133, 132, 126), (128, 134, 133, 127), (129, 135, 134, 128), (130, 136, 135, 129), (131, 137, 136, 130), (132, 138, 143, 137), (133, 139, 138, 132), (134, 140, 139, 133), (135, 141, 140, 134), (136, 142, 141, 135), (137, 143, 142, 136), (138, 144, 149, 143), (139, 145, 144, 138), (140, 146, 145, 139), (141, 147, 146, 140), (142, 148, 147, 141), (143, 149, 148, 142), (144, 150, 155, 149), (145, 151, 150, 144), (146, 152, 151, 145), (147, 153, 152, 146), (148, 154, 153, 147), (149, 155, 154, 148), (150, 156, 161, 155), (151, 157, 156, 150), (152, 158, 157, 151), (153, 159, 158, 152), (154, 160, 159, 153), (155, 161, 160, 154), (156, 162, 167, 161), (157, 163, 162, 156), (158, 164, 163, 157), (159, 165, 164, 158), (160, 166, 165, 159), (161, 167, 166, 160), (162, 168, 173, 167), (163, 169, 168, 162), (164, 170, 169, 163), (165, 171, 170, 164), (166, 172, 171, 165), (167, 173, 172, 166), (168, 174, 179, 173), (169, 175, 174, 168), (170, 176, 175, 169), (171, 177, 176, 170), (172, 178, 177, 171), (173, 179, 178, 172), (174, 180, 185, 179), (175, 181, 180, 174), (176, 182, 181, 175), (177, 183, 182, 176), (178, 184, 183, 177), (179, 185, 184, 178), (180, 186, 191, 185), (181, 187, 186, 180), (182, 188, 187, 181), (183, 189, 188, 182), (184, 190, 189, 183), (185, 191, 190, 184), (186, 192, 197, 191), (187, 193, 192, 186), (188, 194, 193, 187), (189, 195, 194, 188), (190, 196, 195, 189), (191, 197, 196, 190), (192, 198, 203, 197), (193, 199, 198, 192), (194, 200, 199, 193), (195, 201, 200, 194), (196, 202, 201, 195), (197, 203, 202, 196), (198, 204, 209, 203), (199, 205, 204, 198), (200, 206, 205, 199), (201, 207, 206, 200), (202, 208, 207, 201), (203, 209, 208, 202), (204, 210, 215, 209), (205, 211, 210, 204), (206, 212, 211, 205), (207, 213, 212, 206), (208, 214, 213, 207), (209, 215, 214, 208), (210, 216, 221, 215), (211, 217, 216, 210), (212, 218, 217, 211), (213, 219, 218, 212), (214, 220, 219, 213), (215, 221, 220, 214), (216, 222, 227, 221), (217, 223, 222, 216), (218, 224, 223, 217), (219, 225, 224, 218), (220, 226, 225, 219), (221, 227, 226, 220), (222, 228, 233, 227), (223, 229, 228, 222), (224, 230, 229, 223), (225, 231, 230, 224), (226, 232, 231, 225), (227, 233, 232, 226), (228, 234, 239, 233), (229, 235, 234, 228), (230, 236, 235, 229), (231, 237, 236, 230), (232, 238, 237, 231), (233, 239, 238, 232), (234, 240, 245, 239), (235, 241, 240, 234), (236, 242, 241, 235), (237, 243, 242, 236), (238, 244, 243, 237), (239, 245, 244, 238), (240, 246, 251, 245), (241, 247, 246, 240), (242, 248, 247, 241), (243, 249, 248, 242), (244, 250, 249, 243), (245, 251, 250, 244), (246, 252, 257, 251), (247, 253, 252, 246), (248, 254, 253, 247), (249, 255, 254, 248), (250, 256, 255, 249), (251, 257, 256, 250), (252, 258, 263, 257), (253, 259, 258, 252), (254, 260, 259, 253), (255, 261, 260, 254), (256, 262, 261, 255), (257, 263, 262, 256), (258, 264, 269, 263), (259, 265, 264, 258), (260, 266, 265, 259), (261, 267, 266, 260), (262, 268, 267, 261), (263, 269, 268, 262), (264, 270, 275, 269), (265, 271, 270, 264), (266, 272, 271, 265), (267, 273, 272, 266), (268, 274, 273, 267), (269, 275, 274, 268), (270, 276, 281, 275), (271, 277, 276, 270), (272, 278, 277, 271), (273, 279, 278, 272), (274, 280, 279, 273), (275, 281, 280, 274), (276, 282, 287, 281), (277, 283, 282, 276), (278, 284, 283, 277), (279, 285, 284, 278), (280, 286, 285, 279), (281, 287, 286, 280), (282, 288, 293, 287), (283, 289, 288, 282), (284, 290, 289, 283), (285, 291, 290, 284), (286, 292, 291, 285), (287, 293, 292, 286), (288, 294, 299, 293), (289, 295, 294, 288), (290, 296, 295, 289), (291, 297, 296, 290), (292, 298, 297, 291), (293, 299, 298, 292)])
me_nurbspath.polygons.foreach_set('use_smooth', [True] * 290)
_uv = me_nurbspath.uv_layers.new(name='UVMap')
_uv.uv.foreach_set('vector', [0.4, 0.0, 0.0, 0.0, 0.2, 0.0, 0.4, 0.0, 1.0, 0.0, 0.0, 0.0, 0.6, 0.0, 1.0, 0.0, 0.4, 0.0, 0.6, 0.0, 0.8, 0.0, 1.0, 0.0, 0.4, 0.0, 0.8, 0.0, 0.6, 0.0, 0.4, 0.0, 1.0, 0.0, 0.8, 0.0, 0.2, 0.0, 1.0, 0.0, 0.4, 0.0, 0.2, 0.0, 0.0, 0.0, 1.0, 0.0, 0.0, 1.0, 0.02128, 1.0, 0.02128, 0.8333, 0.0, 0.8333, 0.0, 0.1667, 0.02128, 0.1667, 0.02128, 0.0, 0.0, 0.0, 0.0, 0.3333, 0.02128, 0.3333, 0.02128, 0.1667, 0.0, 0.1667, 0.0, 0.5, 0.02128, 0.5, 0.02128, 0.3333, 0.0, 0.3333, 0.0, 0.6667, 0.02128, 0.6667, 0.02128, 0.5, 0.0, 0.5, 0.0, 0.8333, 0.02128, 0.8333, 0.02128, 0.6667, 0.0, 0.6667, 0.02128, 1.0, 0.04255, 1.0, 0.04255, 0.8333, 0.02128, 0.8333, 0.02128, 0.1667, 0.04255, 0.1667, 0.04255, 0.0, 0.02128, 0.0, 0.02128, 0.3333, 0.04255, 0.3333, 0.04255, 0.1667, 0.02128, 0.1667, 0.02128, 0.5, 0.04255, 0.5, 0.04255, 0.3333, 0.02128, 0.3333, 0.02128, 0.6667, 0.04255, 0.6667, 0.04255, 0.5, 0.02128, 0.5, 0.02128, 0.8333, 0.04255, 0.8333, 0.04255, 0.6667, 0.02128, 0.6667, 0.04255, 1.0, 0.06383, 1.0, 0.06383, 0.8333, 0.04255, 0.8333, 0.04255, 0.1667, 0.06383, 0.1667, 0.06383, 0.0, 0.04255, 0.0, 0.04255, 0.3333, 0.06383, 0.3333, 0.06383, 0.1667, 0.04255, 0.1667, 0.04255, 0.5, 0.06383, 0.5, 0.06383, 0.3333, 0.04255, 0.3333, 0.04255, 0.6667, 0.06383, 0.6667, 0.06383, 0.5, 0.04255, 0.5, 0.04255, 0.8333, 0.06383, 0.8333, 0.06383, 0.6667, 0.04255, 0.6667, 0.06383, 1.0, 0.08511, 1.0, 0.08511, 0.8333, 0.06383, 0.8333, 0.06383, 0.1667, 0.08511, 0.1667, 0.08511, 0.0, 0.06383, 0.0, 0.06383, 0.3333, 0.08511, 0.3333, 0.08511, 0.1667, 0.06383, 0.1667, 0.06383, 0.5, 0.08511, 0.5, 0.08511, 0.3333, 0.06383, 0.3333, 0.06383, 0.6667, 0.08511, 0.6667, 0.08511, 0.5, 0.06383, 0.5, 0.06383, 0.8333, 0.08511, 0.8333, 0.08511, 0.6667, 0.06383, 0.6667, 0.08511, 1.0, 0.1064, 1.0, 0.1064, 0.8333, 0.08511, 0.8333, 0.08511, 0.1667, 0.1064, 0.1667, 0.1064, 0.0, 0.08511, 0.0, 0.08511, 0.3333, 0.1064, 0.3333, 0.1064, 0.1667, 0.08511, 0.1667, 0.08511, 0.5, 0.1064, 0.5, 0.1064, 0.3333, 0.08511, 0.3333, 0.08511, 0.6667, 0.1064, 0.6667, 0.1064, 0.5, 0.08511, 0.5, 0.08511, 0.8333, 0.1064, 0.8333, 0.1064, 0.6667, 0.08511, 0.6667, 0.1064, 1.0, 0.1277, 1.0, 0.1277, 0.8333, 0.1064, 0.8333, 0.1064, 0.1667, 0.1277, 0.1667, 0.1277, 0.0, 0.1064, 0.0, 0.1064, 0.3333, 0.1277, 0.3333, 0.1277, 0.1667, 0.1064, 0.1667, 0.1064, 0.5, 0.1277, 0.5, 0.1277, 0.3333, 0.1064, 0.3333, 0.1064, 0.6667, 0.1277, 0.6667, 0.1277, 0.5, 0.1064, 0.5, 0.1064, 0.8333, 0.1277, 0.8333, 0.1277, 0.6667, 0.1064, 0.6667, 0.1277, 1.0, 0.1489, 1.0, 0.1489, 0.8333, 0.1277, 0.8333, 0.1277, 0.1667, 0.1489, 0.1667, 0.1489, 0.0, 0.1277, 0.0, 0.1277, 0.3333, 0.1489, 0.3333, 0.1489, 0.1667, 0.1277, 0.1667, 0.1277, 0.5, 0.1489, 0.5, 0.1489, 0.3333, 0.1277, 0.3333, 0.1277, 0.6667, 0.1489, 0.6667, 0.1489, 0.5, 0.1277, 0.5, 0.1277, 0.8333, 0.1489, 0.8333, 0.1489, 0.6667, 0.1277, 0.6667, 0.1489, 1.0, 0.1702, 1.0, 0.1702, 0.8333, 0.1489, 0.8333, 0.1489, 0.1667, 0.1702, 0.1667, 0.1702, 0.0, 0.1489, 0.0, 0.1489, 0.3333, 0.1702, 0.3333, 0.1702, 0.1667, 0.1489, 0.1667, 0.1489, 0.5, 0.1702, 0.5, 0.1702, 0.3333, 0.1489, 0.3333, 0.1489, 0.6667, 0.1702, 0.6667, 0.1702, 0.5, 0.1489, 0.5, 0.1489, 0.8333, 0.1702, 0.8333, 0.1702, 0.6667, 0.1489, 0.6667, 0.1702, 1.0, 0.1915, 1.0, 0.1915, 0.8333, 0.1702, 0.8333, 0.1702, 0.1667, 0.1915, 0.1667, 0.1915, 0.0, 0.1702, 0.0, 0.1702, 0.3333, 0.1915, 0.3333, 0.1915, 0.1667, 0.1702, 0.1667, 0.1702, 0.5, 0.1915, 0.5, 0.1915, 0.3333, 0.1702, 0.3333, 0.1702, 0.6667, 0.1915, 0.6667, 0.1915, 0.5, 0.1702, 0.5, 0.1702, 0.8333, 0.1915, 0.8333, 0.1915, 0.6667, 0.1702, 0.6667, 0.1915, 1.0, 0.2128, 1.0, 0.2128, 0.8333, 0.1915, 0.8333, 0.1915, 0.1667, 0.2128, 0.1667, 0.2128, 0.0, 0.1915, 0.0, 0.1915, 0.3333, 0.2128, 0.3333, 0.2128, 0.1667, 0.1915, 0.1667, 0.1915, 0.5, 0.2128, 0.5, 0.2128, 0.3333, 0.1915, 0.3333, 0.1915, 0.6667, 0.2128, 0.6667, 0.2128, 0.5, 0.1915, 0.5, 0.1915, 0.8333, 0.2128, 0.8333, 0.2128, 0.6667, 0.1915, 0.6667, 0.2128, 1.0, 0.234, 1.0, 0.234, 0.8333, 0.2128, 0.8333, 0.2128, 0.1667, 0.234, 0.1667, 0.234, 0.0, 0.2128, 0.0, 0.2128, 0.3333, 0.234, 0.3333, 0.234, 0.1667, 0.2128, 0.1667, 0.2128, 0.5, 0.234, 0.5, 0.234, 0.3333, 0.2128, 0.3333, 0.2128, 0.6667, 0.234, 0.6667, 0.234, 0.5, 0.2128, 0.5, 0.2128, 0.8333, 0.234, 0.8333, 0.234, 0.6667, 0.2128, 0.6667, 0.234, 1.0, 0.2553, 1.0, 0.2553, 0.8333, 0.234, 0.8333, 0.234, 0.1667, 0.2553, 0.1667, 0.2553, 0.0, 0.234, 0.0, 0.234, 0.3333, 0.2553, 0.3333, 0.2553, 0.1667, 0.234, 0.1667, 0.234, 0.5, 0.2553, 0.5, 0.2553, 0.3333, 0.234, 0.3333, 0.234, 0.6667, 0.2553, 0.6667, 0.2553, 0.5, 0.234, 0.5, 0.234, 0.8333, 0.2553, 0.8333, 0.2553, 0.6667, 0.234, 0.6667, 0.2553, 1.0, 0.2766, 1.0, 0.2766, 0.8333, 0.2553, 0.8333, 0.2553, 0.1667, 0.2766, 0.1667, 0.2766, 0.0, 0.2553, 0.0, 0.2553, 0.3333, 0.2766, 0.3333, 0.2766, 0.1667, 0.2553, 0.1667, 0.2553, 0.5, 0.2766, 0.5, 0.2766, 0.3333, 0.2553, 0.3333, 0.2553, 0.6667, 0.2766, 0.6667, 0.2766, 0.5, 0.2553, 0.5, 0.2553, 0.8333, 0.2766, 0.8333, 0.2766, 0.6667, 0.2553, 0.6667, 0.2766, 1.0, 0.2979, 1.0, 0.2979, 0.8333, 0.2766, 0.8333, 0.2766, 0.1667, 0.2979, 0.1667, 0.2979, 0.0, 0.2766, 0.0, 0.2766, 0.3333, 0.2979, 0.3333, 0.2979, 0.1667, 0.2766, 0.1667, 0.2766, 0.5, 0.2979, 0.5, 0.2979, 0.3333, 0.2766, 0.3333, 0.2766, 0.6667, 0.2979, 0.6667, 0.2979, 0.5, 0.2766, 0.5, 0.2766, 0.8333, 0.2979, 0.8333, 0.2979, 0.6667, 0.2766, 0.6667, 0.2979, 1.0, 0.3191, 1.0, 0.3191, 0.8333, 0.2979, 0.8333, 0.2979, 0.1667, 0.3191, 0.1667, 0.3191, 0.0, 0.2979, 0.0, 0.2979, 0.3333, 0.3191, 0.3333, 0.3191, 0.1667, 0.2979, 0.1667, 0.2979, 0.5, 0.3191, 0.5, 0.3191, 0.3333, 0.2979, 0.3333, 0.2979, 0.6667, 0.3191, 0.6667, 0.3191, 0.5, 0.2979, 0.5, 0.2979, 0.8333, 0.3191, 0.8333, 0.3191, 0.6667, 0.2979, 0.6667, 0.3191, 1.0, 0.3404, 1.0, 0.3404, 0.8333, 0.3191, 0.8333, 0.3191, 0.1667, 0.3404, 0.1667, 0.3404, 0.0, 0.3191, 0.0, 0.3191, 0.3333, 0.3404, 0.3333, 0.3404, 0.1667, 0.3191, 0.1667, 0.3191, 0.5, 0.3404, 0.5, 0.3404, 0.3333, 0.3191, 0.3333, 0.3191, 0.6667, 0.3404, 0.6667, 0.3404, 0.5, 0.3191, 0.5, 0.3191, 0.8333, 0.3404, 0.8333, 0.3404, 0.6667, 0.3191, 0.6667, 0.3404, 1.0, 0.3617, 1.0, 0.3617, 0.8333, 0.3404, 0.8333, 0.3404, 0.1667, 0.3617, 0.1667, 0.3617, 0.0, 0.3404, 0.0, 0.3404, 0.3333, 0.3617, 0.3333, 0.3617, 0.1667, 0.3404, 0.1667, 0.3404, 0.5, 0.3617, 0.5, 0.3617, 0.3333, 0.3404, 0.3333, 0.3404, 0.6667, 0.3617, 0.6667, 0.3617, 0.5, 0.3404, 0.5, 0.3404, 0.8333, 0.3617, 0.8333, 0.3617, 0.6667, 0.3404, 0.6667, 0.3617, 1.0, 0.383, 1.0, 0.383, 0.8333, 0.3617, 0.8333, 0.3617, 0.1667, 0.383, 0.1667, 0.383, 0.0, 0.3617, 0.0, 0.3617, 0.3333, 0.383, 0.3333, 0.383, 0.1667, 0.3617, 0.1667, 0.3617, 0.5, 0.383, 0.5, 0.383, 0.3333, 0.3617, 0.3333, 0.3617, 0.6667, 0.383, 0.6667, 0.383, 0.5, 0.3617, 0.5, 0.3617, 0.8333, 0.383, 0.8333, 0.383, 0.6667, 0.3617, 0.6667, 0.383, 1.0, 0.4043, 1.0, 0.4043, 0.8333, 0.383, 0.8333, 0.383, 0.1667, 0.4043, 0.1667, 0.4043, 0.0, 0.383, 0.0, 0.383, 0.3333, 0.4043, 0.3333, 0.4043, 0.1667, 0.383, 0.1667, 0.383, 0.5, 0.4043, 0.5, 0.4043, 0.3333, 0.383, 0.3333, 0.383, 0.6667, 0.4043, 0.6667, 0.4043, 0.5, 0.383, 0.5, 0.383, 0.8333, 0.4043, 0.8333, 0.4043, 0.6667, 0.383, 0.6667, 0.4043, 1.0, 0.4255, 1.0, 0.4255, 0.8333, 0.4043, 0.8333, 0.4043, 0.1667, 0.4255, 0.1667, 0.4255, 0.0, 0.4043, 0.0, 0.4043, 0.3333, 0.4255, 0.3333, 0.4255, 0.1667, 0.4043, 0.1667, 0.4043, 0.5, 0.4255, 0.5, 0.4255, 0.3333, 0.4043, 0.3333, 0.4043, 0.6667, 0.4255, 0.6667, 0.4255, 0.5, 0.4043, 0.5, 0.4043, 0.8333, 0.4255, 0.8333, 0.4255, 0.6667, 0.4043, 0.6667, 0.4255, 1.0, 0.4468, 1.0, 0.4468, 0.8333, 0.4255, 0.8333, 0.4255, 0.1667, 0.4468, 0.1667, 0.4468, 0.0, 0.4255, 0.0, 0.4255, 0.3333, 0.4468, 0.3333, 0.4468, 0.1667, 0.4255, 0.1667, 0.4255, 0.5, 0.4468, 0.5, 0.4468, 0.3333, 0.4255, 0.3333, 0.4255, 0.6667, 0.4468, 0.6667, 0.4468, 0.5, 0.4255, 0.5, 0.4255, 0.8333, 0.4468, 0.8333, 0.4468, 0.6667, 0.4255, 0.6667, 0.4468, 1.0, 0.4681, 1.0, 0.4681, 0.8333, 0.4468, 0.8333, 0.4468, 0.1667, 0.4681, 0.1667, 0.4681, 0.0, 0.4468, 0.0, 0.4468, 0.3333, 0.4681, 0.3333, 0.4681, 0.1667, 0.4468, 0.1667, 0.4468, 0.5, 0.4681, 0.5, 0.4681, 0.3333, 0.4468, 0.3333, 0.4468, 0.6667, 0.4681, 0.6667, 0.4681, 0.5, 0.4468, 0.5, 0.4468, 0.8333, 0.4681, 0.8333, 0.4681, 0.6667, 0.4468, 0.6667, 0.4681, 1.0, 0.4894, 1.0, 0.4894, 0.8333, 0.4681, 0.8333, 0.4681, 0.1667, 0.4894, 0.1667, 0.4894, 0.0, 0.4681, 0.0, 0.4681, 0.3333, 0.4894, 0.3333, 0.4894, 0.1667, 0.4681, 0.1667, 0.4681, 0.5, 0.4894, 0.5, 0.4894, 0.3333, 0.4681, 0.3333, 0.4681, 0.6667, 0.4894, 0.6667, 0.4894, 0.5, 0.4681, 0.5, 0.4681, 0.8333, 0.4894, 0.8333, 0.4894, 0.6667, 0.4681, 0.6667, 0.4894, 1.0, 0.5106, 1.0, 0.5106, 0.8333, 0.4894, 0.8333, 0.4894, 0.1667, 0.5106, 0.1667, 0.5106, 0.0, 0.4894, 0.0, 0.4894, 0.3333, 0.5106, 0.3333, 0.5106, 0.1667, 0.4894, 0.1667, 0.4894, 0.5, 0.5106, 0.5, 0.5106, 0.3333, 0.4894, 0.3333, 0.4894, 0.6667, 0.5106, 0.6667, 0.5106, 0.5, 0.4894, 0.5, 0.4894, 0.8333, 0.5106, 0.8333, 0.5106, 0.6667, 0.4894, 0.6667, 0.5106, 1.0, 0.5319, 1.0, 0.5319, 0.8333, 0.5106, 0.8333, 0.5106, 0.1667, 0.5319, 0.1667, 0.5319, 0.0, 0.5106, 0.0, 0.5106, 0.3333, 0.5319, 0.3333, 0.5319, 0.1667, 0.5106, 0.1667, 0.5106, 0.5, 0.5319, 0.5, 0.5319, 0.3333, 0.5106, 0.3333, 0.5106, 0.6667, 0.5319, 0.6667, 0.5319, 0.5, 0.5106, 0.5, 0.5106, 0.8333, 0.5319, 0.8333, 0.5319, 0.6667, 0.5106, 0.6667, 0.5319, 1.0, 0.5532, 1.0, 0.5532, 0.8333, 0.5319, 0.8333, 0.5319, 0.1667, 0.5532, 0.1667, 0.5532, 0.0, 0.5319, 0.0, 0.5319, 0.3333, 0.5532, 0.3333, 0.5532, 0.1667, 0.5319, 0.1667, 0.5319, 0.5, 0.5532, 0.5, 0.5532, 0.3333, 0.5319, 0.3333, 0.5319, 0.6667, 0.5532, 0.6667, 0.5532, 0.5, 0.5319, 0.5, 0.5319, 0.8333, 0.5532, 0.8333, 0.5532, 0.6667, 0.5319, 0.6667, 0.5532, 1.0, 0.5745, 1.0, 0.5745, 0.8333, 0.5532, 0.8333, 0.5532, 0.1667, 0.5745, 0.1667, 0.5745, 0.0, 0.5532, 0.0, 0.5532, 0.3333, 0.5745, 0.3333, 0.5745, 0.1667, 0.5532, 0.1667, 0.5532, 0.5, 0.5745, 0.5, 0.5745, 0.3333, 0.5532, 0.3333, 0.5532, 0.6667, 0.5745, 0.6667, 0.5745, 0.5, 0.5532, 0.5, 0.5532, 0.8333, 0.5745, 0.8333, 0.5745, 0.6667, 0.5532, 0.6667, 0.5745, 1.0, 0.5957, 1.0, 0.5957, 0.8333, 0.5745, 0.8333, 0.5745, 0.1667, 0.5957, 0.1667, 0.5957, 0.0, 0.5745, 0.0, 0.5745, 0.3333, 0.5957, 0.3333, 0.5957, 0.1667, 0.5745, 0.1667, 0.5745, 0.5, 0.5957, 0.5, 0.5957, 0.3333, 0.5745, 0.3333, 0.5745, 0.6667, 0.5957, 0.6667, 0.5957, 0.5, 0.5745, 0.5, 0.5745, 0.8333, 0.5957, 0.8333, 0.5957, 0.6667, 0.5745, 0.6667, 0.5957, 1.0, 0.617, 1.0, 0.617, 0.8333, 0.5957, 0.8333, 0.5957, 0.1667, 0.617, 0.1667, 0.617, 0.0, 0.5957, 0.0, 0.5957, 0.3333, 0.617, 0.3333, 0.617, 0.1667, 0.5957, 0.1667, 0.5957, 0.5, 0.617, 0.5, 0.617, 0.3333, 0.5957, 0.3333, 0.5957, 0.6667, 0.617, 0.6667, 0.617, 0.5, 0.5957, 0.5, 0.5957, 0.8333, 0.617, 0.8333, 0.617, 0.6667, 0.5957, 0.6667, 0.617, 1.0, 0.6383, 1.0, 0.6383, 0.8333, 0.617, 0.8333, 0.617, 0.1667, 0.6383, 0.1667, 0.6383, 0.0, 0.617, 0.0, 0.617, 0.3333, 0.6383, 0.3333, 0.6383, 0.1667, 0.617, 0.1667, 0.617, 0.5, 0.6383, 0.5, 0.6383, 0.3333, 0.617, 0.3333, 0.617, 0.6667, 0.6383, 0.6667, 0.6383, 0.5, 0.617, 0.5, 0.617, 0.8333, 0.6383, 0.8333, 0.6383, 0.6667, 0.617, 0.6667, 0.6383, 1.0, 0.6596, 1.0, 0.6596, 0.8333, 0.6383, 0.8333, 0.6383, 0.1667, 0.6596, 0.1667, 0.6596, 0.0, 0.6383, 0.0, 0.6383, 0.3333, 0.6596, 0.3333, 0.6596, 0.1667, 0.6383, 0.1667, 0.6383, 0.5, 0.6596, 0.5, 0.6596, 0.3333, 0.6383, 0.3333, 0.6383, 0.6667, 0.6596, 0.6667, 0.6596, 0.5, 0.6383, 0.5, 0.6383, 0.8333, 0.6596, 0.8333, 0.6596, 0.6667, 0.6383, 0.6667, 0.6596, 1.0, 0.6809, 1.0, 0.6809, 0.8333, 0.6596, 0.8333, 0.6596, 0.1667, 0.6809, 0.1667, 0.6809, 0.0, 0.6596, 0.0, 0.6596, 0.3333, 0.6809, 0.3333, 0.6809, 0.1667, 0.6596, 0.1667, 0.6596, 0.5, 0.6809, 0.5, 0.6809, 0.3333, 0.6596, 0.3333, 0.6596, 0.6667, 0.6809, 0.6667, 0.6809, 0.5, 0.6596, 0.5, 0.6596, 0.8333, 0.6809, 0.8333, 0.6809, 0.6667, 0.6596, 0.6667, 0.6809, 1.0, 0.7021, 1.0, 0.7021, 0.8333, 0.6809, 0.8333, 0.6809, 0.1667, 0.7021, 0.1667, 0.7021, 0.0, 0.6809, 0.0, 0.6809, 0.3333, 0.7021, 0.3333, 0.7021, 0.1667, 0.6809, 0.1667, 0.6809, 0.5, 0.7021, 0.5, 0.7021, 0.3333, 0.6809, 0.3333, 0.6809, 0.6667, 0.7021, 0.6667, 0.7021, 0.5, 0.6809, 0.5, 0.6809, 0.8333, 0.7021, 0.8333, 0.7021, 0.6667, 0.6809, 0.6667, 0.7021, 1.0, 0.7234, 1.0, 0.7234, 0.8333, 0.7021, 0.8333, 0.7021, 0.1667, 0.7234, 0.1667, 0.7234, 0.0, 0.7021, 0.0, 0.7021, 0.3333, 0.7234, 0.3333, 0.7234, 0.1667, 0.7021, 0.1667, 0.7021, 0.5, 0.7234, 0.5, 0.7234, 0.3333, 0.7021, 0.3333, 0.7021, 0.6667, 0.7234, 0.6667, 0.7234, 0.5, 0.7021, 0.5, 0.7021, 0.8333, 0.7234, 0.8333, 0.7234, 0.6667, 0.7021, 0.6667, 0.7234, 1.0, 0.7447, 1.0, 0.7447, 0.8333, 0.7234, 0.8333, 0.7234, 0.1667, 0.7447, 0.1667, 0.7447, 0.0, 0.7234, 0.0, 0.7234, 0.3333, 0.7447, 0.3333, 0.7447, 0.1667, 0.7234, 0.1667, 0.7234, 0.5, 0.7447, 0.5, 0.7447, 0.3333, 0.7234, 0.3333, 0.7234, 0.6667, 0.7447, 0.6667, 0.7447, 0.5, 0.7234, 0.5, 0.7234, 0.8333, 0.7447, 0.8333, 0.7447, 0.6667, 0.7234, 0.6667, 0.7447, 1.0, 0.766, 1.0, 0.766, 0.8333, 0.7447, 0.8333, 0.7447, 0.1667, 0.766, 0.1667, 0.766, 0.0, 0.7447, 0.0, 0.7447, 0.3333, 0.766, 0.3333, 0.766, 0.1667, 0.7447, 0.1667, 0.7447, 0.5, 0.766, 0.5, 0.766, 0.3333, 0.7447, 0.3333, 0.7447, 0.6667, 0.766, 0.6667, 0.766, 0.5, 0.7447, 0.5, 0.7447, 0.8333, 0.766, 0.8333, 0.766, 0.6667, 0.7447, 0.6667, 0.766, 1.0, 0.7872, 1.0, 0.7872, 0.8333, 0.766, 0.8333, 0.766, 0.1667, 0.7872, 0.1667, 0.7872, 0.0, 0.766, 0.0, 0.766, 0.3333, 0.7872, 0.3333, 0.7872, 0.1667, 0.766, 0.1667, 0.766, 0.5, 0.7872, 0.5, 0.7872, 0.3333, 0.766, 0.3333, 0.766, 0.6667, 0.7872, 0.6667, 0.7872, 0.5, 0.766, 0.5, 0.766, 0.8333, 0.7872, 0.8333, 0.7872, 0.6667, 0.766, 0.6667, 0.7872, 1.0, 0.8085, 1.0, 0.8085, 0.8333, 0.7872, 0.8333, 0.7872, 0.1667, 0.8085, 0.1667, 0.8085, 0.0, 0.7872, 0.0, 0.7872, 0.3333, 0.8085, 0.3333, 0.8085, 0.1667, 0.7872, 0.1667, 0.7872, 0.5, 0.8085, 0.5, 0.8085, 0.3333, 0.7872, 0.3333, 0.7872, 0.6667, 0.8085, 0.6667, 0.8085, 0.5, 0.7872, 0.5, 0.7872, 0.8333, 0.8085, 0.8333, 0.8085, 0.6667, 0.7872, 0.6667, 0.8085, 1.0, 0.8298, 1.0, 0.8298, 0.8333, 0.8085, 0.8333, 0.8085, 0.1667, 0.8298, 0.1667, 0.8298, 0.0, 0.8085, 0.0, 0.8085, 0.3333, 0.8298, 0.3333, 0.8298, 0.1667, 0.8085, 0.1667, 0.8085, 0.5, 0.8298, 0.5, 0.8298, 0.3333, 0.8085, 0.3333, 0.8085, 0.6667, 0.8298, 0.6667, 0.8298, 0.5, 0.8085, 0.5, 0.8085, 0.8333, 0.8298, 0.8333, 0.8298, 0.6667, 0.8085, 0.6667, 0.8298, 1.0, 0.8511, 1.0, 0.8511, 0.8333, 0.8298, 0.8333, 0.8298, 0.1667, 0.8511, 0.1667, 0.8511, 0.0, 0.8298, 0.0, 0.8298, 0.3333, 0.8511, 0.3333, 0.8511, 0.1667, 0.8298, 0.1667, 0.8298, 0.5, 0.8511, 0.5, 0.8511, 0.3333, 0.8298, 0.3333, 0.8298, 0.6667, 0.8511, 0.6667, 0.8511, 0.5, 0.8298, 0.5, 0.8298, 0.8333, 0.8511, 0.8333, 0.8511, 0.6667, 0.8298, 0.6667, 0.8511, 1.0, 0.8723, 1.0, 0.8723, 0.8333, 0.8511, 0.8333, 0.8511, 0.1667, 0.8723, 0.1667, 0.8723, 0.0, 0.8511, 0.0, 0.8511, 0.3333, 0.8723, 0.3333, 0.8723, 0.1667, 0.8511, 0.1667, 0.8511, 0.5, 0.8723, 0.5, 0.8723, 0.3333, 0.8511, 0.3333, 0.8511, 0.6667, 0.8723, 0.6667, 0.8723, 0.5, 0.8511, 0.5, 0.8511, 0.8333, 0.8723, 0.8333, 0.8723, 0.6667, 0.8511, 0.6667, 0.8723, 1.0, 0.8936, 1.0, 0.8936, 0.8333, 0.8723, 0.8333, 0.8723, 0.1667, 0.8936, 0.1667, 0.8936, 0.0, 0.8723, 0.0, 0.8723, 0.3333, 0.8936, 0.3333, 0.8936, 0.1667, 0.8723, 0.1667, 0.8723, 0.5, 0.8936, 0.5, 0.8936, 0.3333, 0.8723, 0.3333, 0.8723, 0.6667, 0.8936, 0.6667, 0.8936, 0.5, 0.8723, 0.5, 0.8723, 0.8333, 0.8936, 0.8333, 0.8936, 0.6667, 0.8723, 0.6667, 0.8936, 1.0, 0.9149, 1.0, 0.9149, 0.8333, 0.8936, 0.8333, 0.8936, 0.1667, 0.9149, 0.1667, 0.9149, 0.0, 0.8936, 0.0, 0.8936, 0.3333, 0.9149, 0.3333, 0.9149, 0.1667, 0.8936, 0.1667, 0.8936, 0.5, 0.9149, 0.5, 0.9149, 0.3333, 0.8936, 0.3333, 0.8936, 0.6667, 0.9149, 0.6667, 0.9149, 0.5, 0.8936, 0.5, 0.8936, 0.8333, 0.9149, 0.8333, 0.9149, 0.6667, 0.8936, 0.6667, 0.9149, 1.0, 0.9362, 1.0, 0.9362, 0.8333, 0.9149, 0.8333, 0.9149, 0.1667, 0.9362, 0.1667, 0.9362, 0.0, 0.9149, 0.0, 0.9149, 0.3333, 0.9362, 0.3333, 0.9362, 0.1667, 0.9149, 0.1667, 0.9149, 0.5, 0.9362, 0.5, 0.9362, 0.3333, 0.9149, 0.3333, 0.9149, 0.6667, 0.9362, 0.6667, 0.9362, 0.5, 0.9149, 0.5, 0.9149, 0.8333, 0.9362, 0.8333, 0.9362, 0.6667, 0.9149, 0.6667, 0.9362, 1.0, 0.9574, 1.0, 0.9574, 0.8333, 0.9362, 0.8333, 0.9362, 0.1667, 0.9574, 0.1667, 0.9574, 0.0, 0.9362, 0.0, 0.9362, 0.3333, 0.9574, 0.3333, 0.9574, 0.1667, 0.9362, 0.1667, 0.9362, 0.5, 0.9574, 0.5, 0.9574, 0.3333, 0.9362, 0.3333, 0.9362, 0.6667, 0.9574, 0.6667, 0.9574, 0.5, 0.9362, 0.5, 0.9362, 0.8333, 0.9574, 0.8333, 0.9574, 0.6667, 0.9362, 0.6667, 0.9574, 1.0, 0.9787, 1.0, 0.9787, 0.8333, 0.9574, 0.8333, 0.9574, 0.1667, 0.9787, 0.1667, 0.9787, 0.0, 0.9574, 0.0, 0.9574, 0.3333, 0.9787, 0.3333, 0.9787, 0.1667, 0.9574, 0.1667, 0.9574, 0.5, 0.9787, 0.5, 0.9787, 0.3333, 0.9574, 0.3333, 0.9574, 0.6667, 0.9787, 0.6667, 0.9787, 0.5, 0.9574, 0.5, 0.9574, 0.8333, 0.9787, 0.8333, 0.9787, 0.6667, 0.9574, 0.6667, 0.9787, 1.0, 1.0, 1.0, 1.0, 0.8333, 0.9787, 0.8333, 0.9787, 0.1667, 1.0, 0.1667, 1.0, 0.0, 0.9787, 0.0, 0.9787, 0.3333, 1.0, 0.3333, 1.0, 0.1667, 0.9787, 0.1667, 0.9787, 0.5, 1.0, 0.5, 1.0, 0.3333, 0.9787, 0.3333, 0.9787, 0.6667, 1.0, 0.6667, 1.0, 0.5, 0.9787, 0.5, 0.9787, 0.8333, 1.0, 0.8333, 1.0, 0.6667, 0.9787, 0.6667])
me_nurbspath.materials.append(mat_handle)
me_nurbspath.auto_texspace = False
me_nurbspath.update()

# ---- objects
ob_cylinder = bpy.data.objects.new('Cylinder', me_cylinder)
ob_nurbspath = bpy.data.objects.new('NurbsPath', me_nurbspath)
ob_mug = bpy.data.objects.new('Mug', None)

# ---- transforms, parenting, visibility, modifiers, constraints
ob_cylinder.parent = ob_mug
ob_cylinder.location = (0.0, 0.0, 0.0696)
ob_cylinder.scale = (1.175, 1.175, 1.392)
ob_nurbspath.parent = ob_mug
ob_nurbspath.location = (-0.2818, 0.0, 0.0)
ob_nurbspath.scale = (1.175, 1.175, 1.392)
_m = ob_nurbspath.modifiers.new('Remesh', 'REMESH')
ob_mug.location = (0.0, 0.0, 0.0)
ob_mug.empty_display_size = 1.392

# ---- collection membership
col_collection.objects.link(ob_cylinder)
col_collection.objects.link(ob_nurbspath)
col_collection.objects.link(ob_mug)

# ---- scene / render settings (as saved in the file)
scene.frame_start = 1; scene.frame_end = 250; scene.frame_set(1)
scene.render.engine = 'BLENDER_EEVEE_NEXT'
bpy.context.view_layer.update()

# ---- added for rendering (the .blend has no active camera and no usable light): camera, sun
cam_auto = bpy.data.cameras.new('AutoCamera')
cam_auto.lens = 50.0
cam_auto.sensor_width = 36.0
cam_auto.clip_end = 1000.0
ob_auto_camera = bpy.data.objects.new('AutoCamera', cam_auto)
scene.collection.objects.link(ob_auto_camera)
ob_auto_camera.location = (0.233718, -0.312731, 0.284014)
ob_auto_camera.rotation_euler = (1.09748, -7.21219e-08, 0.694738)
scene.camera = ob_auto_camera
light_auto_sun = bpy.data.lights.new('AutoSun', 'SUN')
light_auto_sun.energy = 3.0
light_auto_sun.angle = 0.0523599
ob_auto_sun = bpy.data.objects.new('AutoSun', light_auto_sun)
scene.collection.objects.link(ob_auto_sun)
ob_auto_sun.rotation_euler = (0.872665, 0.174533, 0.523599)
bpy.context.view_layer.update()
